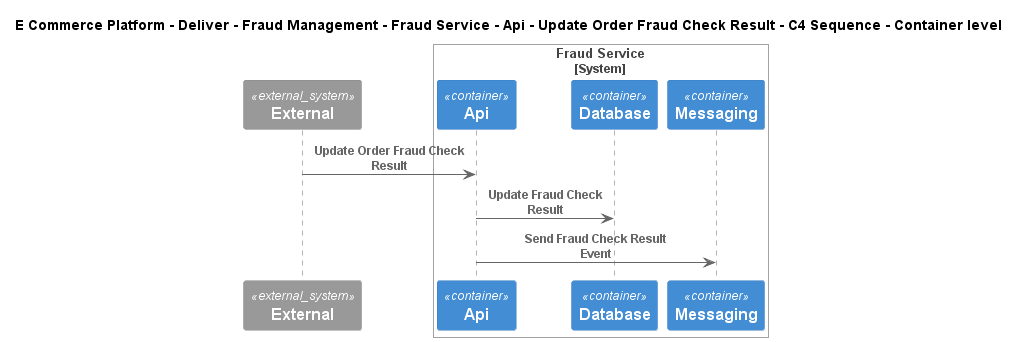

The diagram above was rendered by PlantUML. Its source (embedded in the PNG):
@startuml
!include ..\..\..\..\..\..\..\..\..\.c4s\C4_Sequence.puml
SHOW_FOOT_BOXES()

title E Commerce Platform - Deliver - Fraud Management - Fraud Service - Api - Update Order Fraud Check Result - C4 Sequence - Container level

System_Ext(C4InterFlow.SoftwareSystems.ExternalSystem, "External", "")

System_Boundary(ECommercePlatform.Deliver.FraudManagement.SoftwareSystems.FraudService, "Fraud Service")
    Container(ECommercePlatform.Deliver.FraudManagement.SoftwareSystems.FraudService.Containers.Api, "Api", "", "")
    ContainerDb(ECommercePlatform.Deliver.FraudManagement.SoftwareSystems.FraudService.Containers.Database, "Database", "", "")
    ContainerQueue(ECommercePlatform.Deliver.FraudManagement.SoftwareSystems.FraudService.Containers.Messaging, "Messaging", "", "")
Boundary_End()

Rel(C4InterFlow.SoftwareSystems.ExternalSystem, ECommercePlatform.Deliver.FraudManagement.SoftwareSystems.FraudService.Containers.Api, "Update Order Fraud Check Result")
Rel(ECommercePlatform.Deliver.FraudManagement.SoftwareSystems.FraudService.Containers.Api, ECommercePlatform.Deliver.FraudManagement.SoftwareSystems.FraudService.Containers.Database, "Update Fraud Check Result")
Rel(ECommercePlatform.Deliver.FraudManagement.SoftwareSystems.FraudService.Containers.Api, ECommercePlatform.Deliver.FraudManagement.SoftwareSystems.FraudService.Containers.Messaging, "Send Fraud Check Result Event")


@enduml